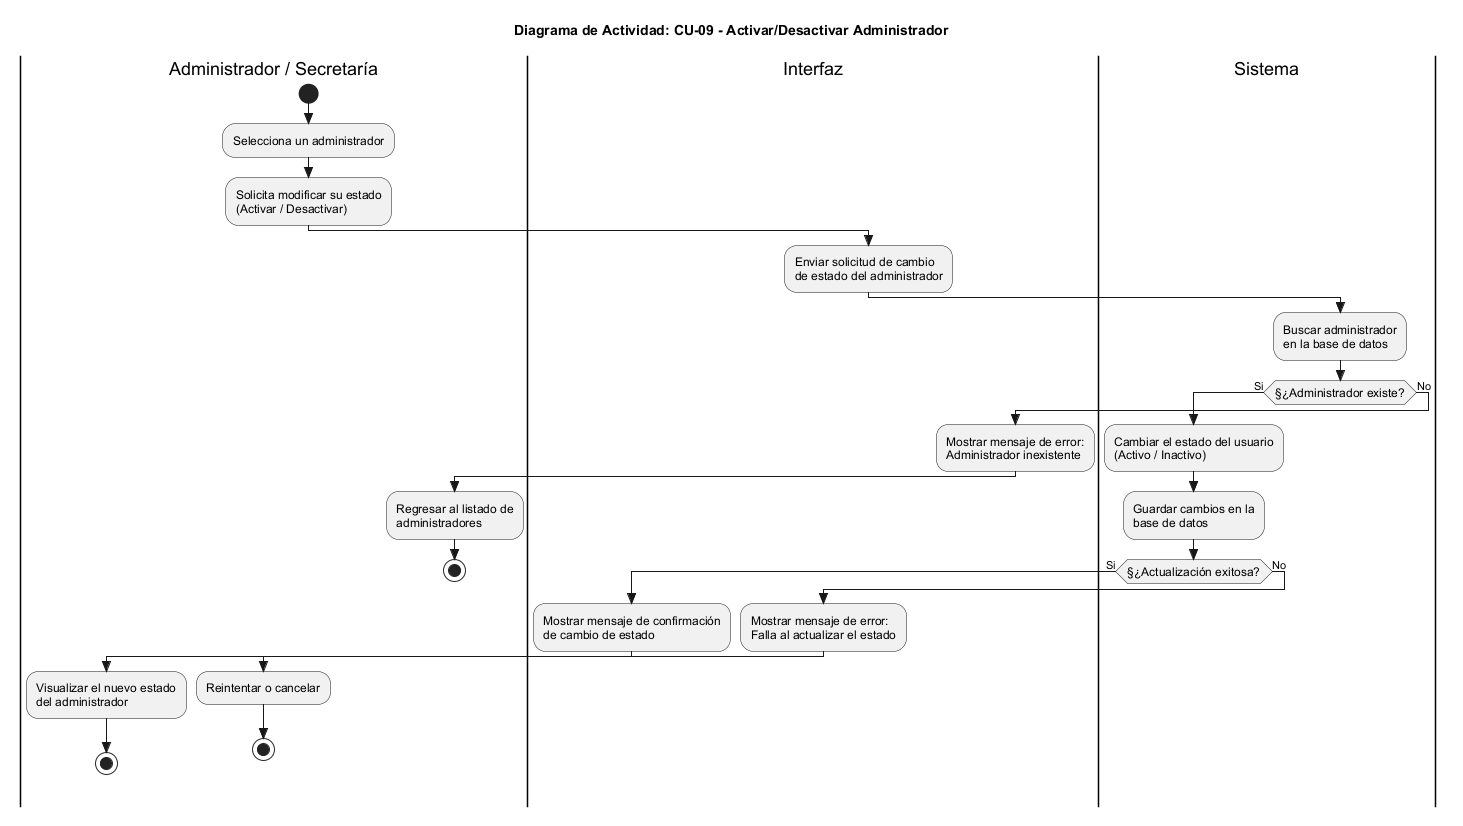

The diagram above was rendered by PlantUML. Its source (embedded in the PNG):
@startuml
skinparam Style strictuml
skinparam ActivityFontSize 12
skinparam ActivityFontName Arial

title Diagrama de Actividad: CU-09 - Activar/Desactivar Administrador

|Administrador / Secretaría|
start
:Selecciona un administrador;
:Solicita modificar su estado\n(Activar / Desactivar);

|Interfaz|
:Enviar solicitud de cambio\nde estado del administrador;

|Sistema|
:Buscar administrador\nen la base de datos;

if (§¿Administrador existe?) then (Si)
  :Cambiar el estado del usuario\n(Activo / Inactivo);
  :Guardar cambios en la\nbase de datos;
  
  if (§¿Actualización exitosa?) then (Si)
    |Interfaz|
    :Mostrar mensaje de confirmación\nde cambio de estado;
    
    |Administrador / Secretaría|
    :Visualizar el nuevo estado\ndel administrador;
    stop
  else (No)
    |Interfaz|
    :Mostrar mensaje de error:\nFalla al actualizar el estado;
    
    |Administrador / Secretaría|
    :Reintentar o cancelar;
    stop
  endif

else (No)
  |Interfaz|
  :Mostrar mensaje de error:\nAdministrador inexistente;
  
  |Administrador / Secretaría|
  :Regresar al listado de\nadministradores;
  stop
endif

@enduml